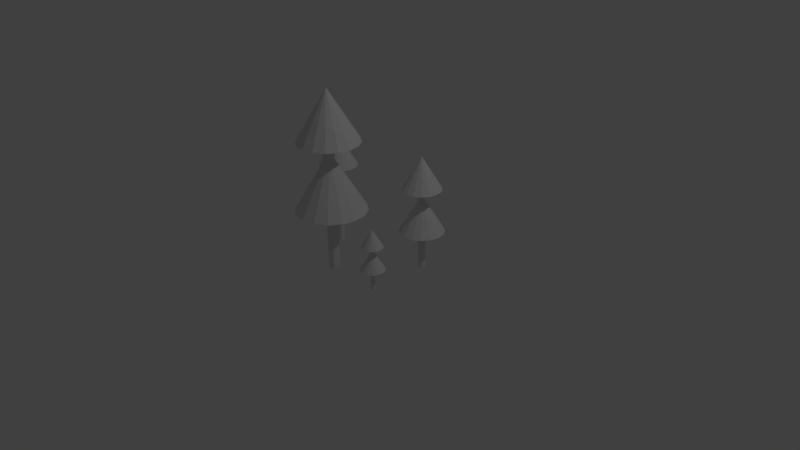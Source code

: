 # Source: Forest_Tile_1.blend  (saved by Blender 2.70.0; exported with 4.5.12 LTS)
import bpy
from mathutils import Matrix  # noqa: F401  (used for matrix-valued properties, if any)

bpy.ops.wm.read_factory_settings(use_empty=True)
scene = bpy.context.scene
scene.name = 'Scene'

# ---- collections
col_collection_1 = bpy.data.collections.new('Collection 1'); scene.collection.children.link(col_collection_1)

# ---- world
world_world = bpy.data.worlds.new('World'); scene.world = world_world
world_world.color = (0.05088, 0.05088, 0.05088)
world_world.use_sun_shadow = False
world_world.sun_shadow_jitter_overblur = 0.0
world_world.cycles.sampling_method = 'MANUAL'
world_world.cycles.sample_map_resolution = 256

# ---- cameras
cam_camera = bpy.data.cameras.new('Camera')
cam_camera.clip_end = 100.0
cam_camera.lens = 35.0
cam_camera.sensor_width = 32.0
cam_camera.sensor_height = 18.0
cam_camera.ortho_scale = 7.314
cam_camera.dof.focus_distance = 0.0
cam_camera.dof.aperture_fstop = 128.0

# ---- lights
light_lamp = bpy.data.lights.new('Lamp', 'POINT')
light_lamp.transmission_factor = 0.0
light_lamp.cutoff_distance = 30.0
light_lamp.energy = 100.0
light_lamp.shadow_buffer_clip_start = 1.001
light_lamp.shadow_soft_size = 0.1
light_lamp.shadow_maximum_resolution = 0.006
light_lamp.use_absolute_resolution = True
light_lamp.cycles.use_multiple_importance_sampling = False

# ---- meshes
me_circle_001 = bpy.data.meshes.new('Circle.001')
me_circle_001.from_pydata([(0.08231, 2.029, 8.557), (0.8589, 1.875, 8.557), (1.517, 1.435, 8.557), (1.957, 0.7766, 8.557), (2.112, -9.626e-08, 8.557), (0.08231, -7.554e-09, 11.94), (1.957, -0.7766, 8.557), (1.517, -1.435, 8.557), (0.8589, -1.875, 8.557), (0.08231, -2.029, 8.557), (-0.6943, -1.875, 8.557), (-1.353, -1.435, 8.557), (-1.793, -0.7766, 8.557), (-1.947, 1.665e-08, 8.557), (-1.793, 0.7766, 8.557), (-1.353, 1.435, 8.557), (-0.6943, 1.875, 8.557), (0.08231, 2.316, 4.059), (0.9684, 2.139, 4.059), (1.72, 1.637, 4.059), (2.222, 0.8861, 4.059), (2.398, 3.371e-07, 4.059), (0.08231, 4.383e-07, 7.924), (2.222, -0.8861, 4.059), (1.72, -1.637, 4.059), (0.9684, -2.139, 4.059), (0.08231, -2.316, 4.059), (-0.8038, -2.139, 4.059), (-1.555, -1.637, 4.059), (-2.057, -0.8861, 4.059), (-2.233, 4.659e-07, 4.059), (-2.057, 0.8861, 4.059), (-1.555, 1.637, 4.059), (-0.8038, 2.139, 4.059)], [], [(15, 5, 16), (0, 5, 1), (14, 5, 15), (13, 5, 14), (12, 5, 13), (11, 5, 12), (10, 5, 11), (9, 5, 10), (8, 5, 9), (7, 5, 8), (6, 5, 7), (4, 5, 6), (3, 5, 4), (2, 5, 3), (16, 5, 0), (1, 5, 2), (0, 1, 2, 3, 4, 6, 7, 8, 9, 10, 11, 12, 13, 14, 15, 16), (32, 22, 33), (17, 22, 18), (31, 22, 32), (30, 22, 31), (29, 22, 30), (28, 22, 29), (27, 22, 28), (26, 22, 27), (25, 22, 26), (24, 22, 25), (23, 22, 24), (21, 22, 23), (20, 22, 21), (19, 22, 20), (33, 22, 17), (18, 22, 19), (17, 18, 19, 20, 21, 23, 24, 25, 26, 27, 28, 29, 30, 31, 32, 33)])
me_circle_001.use_remesh_preserve_volume = False
me_circle_001.use_remesh_preserve_attributes = False
me_circle_001.use_mirror_vertex_groups = False
me_circle_001.update()
me_circle = bpy.data.meshes.new('Circle')
me_circle.from_pydata([(0.0875, 0.3585, -0.003632), (-0.166, 0.2535, -0.003632), (-0.271, -1.727e-08, -0.003632), (-0.166, -0.2535, -0.003632), (0.0875, -0.3585, -0.003632), (0.341, -0.2535, -0.003632), (0.446, 2.673e-09, -0.003632), (0.341, 0.2535, -0.003632), (0.07293, 0.3585, 1.92), (-0.1806, 0.2535, 1.92), (-0.2856, -2.757e-07, 1.92), (-0.1806, -0.2535, 1.92), (0.07293, -0.3585, 1.92), (0.3265, -0.2535, 1.92), (0.4315, -2.558e-07, 1.92), (0.3265, 0.2535, 1.92), (0.1021, 0.3585, 4.251), (-0.1511, 0.2535, 4.239), (-0.256, -5.866e-07, 4.234), (-0.1511, -0.2535, 4.239), (0.1021, -0.3585, 4.251), (0.3553, -0.2535, 4.264), (0.4602, -5.714e-07, 4.269), (0.3553, 0.2535, 4.264), (0.001352, 0.3585, 7.324), (-0.2519, 0.2535, 7.311), (-0.3567, -9.993e-07, 7.306), (-0.2519, -0.2535, 7.311), (0.001352, -0.3585, 7.324), (0.2546, -0.2535, 7.336), (0.3594, -9.842e-07, 7.341), (0.2546, 0.2535, 7.336), (0.1222, 0.3585, 10.01), (-0.131, 0.2535, 10.0), (-0.2359, -1.361e-06, 9.995), (-0.131, -0.2535, 10.0), (0.1222, -0.3585, 10.01), (0.3754, -0.2535, 10.03), (0.4803, -1.346e-06, 10.03), (0.3754, 0.2535, 10.03)], [], [(7, 0, 8, 15), (6, 7, 15, 14), (5, 6, 14, 13), (4, 5, 13, 12), (3, 4, 12, 11), (2, 3, 11, 10), (1, 2, 10, 9), (0, 1, 9, 8), (15, 8, 16, 23), (14, 15, 23, 22), (13, 14, 22, 21), (12, 13, 21, 20), (11, 12, 20, 19), (10, 11, 19, 18), (9, 10, 18, 17), (8, 9, 17, 16), (23, 16, 24, 31), (22, 23, 31, 30), (21, 22, 30, 29), (20, 21, 29, 28), (19, 20, 28, 27), (18, 19, 27, 26), (17, 18, 26, 25), (16, 17, 25, 24), (31, 24, 32, 39), (30, 31, 39, 38), (29, 30, 38, 37), (28, 29, 37, 36), (27, 28, 36, 35), (26, 27, 35, 34), (25, 26, 34, 33), (24, 25, 33, 32)])
me_circle.use_remesh_preserve_volume = False
me_circle.use_remesh_preserve_attributes = False
me_circle.use_mirror_vertex_groups = False
me_circle.update()
me_circle_004 = bpy.data.meshes.new('Circle.004')
me_circle_004.from_pydata([(0.0875, 0.3585, -0.003632), (-0.166, 0.2535, -0.003632), (-0.271, -1.727e-08, -0.003632), (-0.166, -0.2535, -0.003632), (0.0875, -0.3585, -0.003632), (0.341, -0.2535, -0.003632), (0.446, 2.673e-09, -0.003632), (0.341, 0.2535, -0.003632), (0.07293, 0.3585, 1.92), (-0.1806, 0.2535, 1.92), (-0.2856, -2.757e-07, 1.92), (-0.1806, -0.2535, 1.92), (0.07293, -0.3585, 1.92), (0.3265, -0.2535, 1.92), (0.4315, -2.558e-07, 1.92), (0.3265, 0.2535, 1.92), (0.1021, 0.3585, 4.251), (-0.1511, 0.2535, 4.239), (-0.256, -5.866e-07, 4.234), (-0.1511, -0.2535, 4.239), (0.1021, -0.3585, 4.251), (0.3553, -0.2535, 4.264), (0.4602, -5.714e-07, 4.269), (0.3553, 0.2535, 4.264), (0.001352, 0.3585, 7.324), (-0.2519, 0.2535, 7.311), (-0.3567, -9.993e-07, 7.306), (-0.2519, -0.2535, 7.311), (0.001352, -0.3585, 7.324), (0.2546, -0.2535, 7.336), (0.3594, -9.842e-07, 7.341), (0.2546, 0.2535, 7.336), (0.1222, 0.3585, 10.01), (-0.131, 0.2535, 10.0), (-0.2359, -1.361e-06, 9.995), (-0.131, -0.2535, 10.0), (0.1222, -0.3585, 10.01), (0.3754, -0.2535, 10.03), (0.4803, -1.346e-06, 10.03), (0.3754, 0.2535, 10.03)], [], [(7, 0, 8, 15), (6, 7, 15, 14), (5, 6, 14, 13), (4, 5, 13, 12), (3, 4, 12, 11), (2, 3, 11, 10), (1, 2, 10, 9), (0, 1, 9, 8), (15, 8, 16, 23), (14, 15, 23, 22), (13, 14, 22, 21), (12, 13, 21, 20), (11, 12, 20, 19), (10, 11, 19, 18), (9, 10, 18, 17), (8, 9, 17, 16), (23, 16, 24, 31), (22, 23, 31, 30), (21, 22, 30, 29), (20, 21, 29, 28), (19, 20, 28, 27), (18, 19, 27, 26), (17, 18, 26, 25), (16, 17, 25, 24), (31, 24, 32, 39), (30, 31, 39, 38), (29, 30, 38, 37), (28, 29, 37, 36), (27, 28, 36, 35), (26, 27, 35, 34), (25, 26, 34, 33), (24, 25, 33, 32)])
me_circle_004.use_remesh_preserve_volume = False
me_circle_004.use_remesh_preserve_attributes = False
me_circle_004.use_mirror_vertex_groups = False
me_circle_004.update()
me_circle_005 = bpy.data.meshes.new('Circle.005')
me_circle_005.from_pydata([(0.08231, 2.029, 8.557), (0.8589, 1.875, 8.557), (1.517, 1.435, 8.557), (1.957, 0.7766, 8.557), (2.112, -9.626e-08, 8.557), (0.08231, -7.554e-09, 11.94), (1.957, -0.7766, 8.557), (1.517, -1.435, 8.557), (0.8589, -1.875, 8.557), (0.08231, -2.029, 8.557), (-0.6943, -1.875, 8.557), (-1.353, -1.435, 8.557), (-1.793, -0.7766, 8.557), (-1.947, 1.665e-08, 8.557), (-1.793, 0.7766, 8.557), (-1.353, 1.435, 8.557), (-0.6943, 1.875, 8.557), (0.08231, 2.316, 4.059), (0.9684, 2.139, 4.059), (1.72, 1.637, 4.059), (2.222, 0.8861, 4.059), (2.398, 3.371e-07, 4.059), (0.08231, 4.383e-07, 7.924), (2.222, -0.8861, 4.059), (1.72, -1.637, 4.059), (0.9684, -2.139, 4.059), (0.08231, -2.316, 4.059), (-0.8038, -2.139, 4.059), (-1.555, -1.637, 4.059), (-2.057, -0.8861, 4.059), (-2.233, 4.659e-07, 4.059), (-2.057, 0.8861, 4.059), (-1.555, 1.637, 4.059), (-0.8038, 2.139, 4.059)], [], [(15, 5, 16), (0, 5, 1), (14, 5, 15), (13, 5, 14), (12, 5, 13), (11, 5, 12), (10, 5, 11), (9, 5, 10), (8, 5, 9), (7, 5, 8), (6, 5, 7), (4, 5, 6), (3, 5, 4), (2, 5, 3), (16, 5, 0), (1, 5, 2), (0, 1, 2, 3, 4, 6, 7, 8, 9, 10, 11, 12, 13, 14, 15, 16), (32, 22, 33), (17, 22, 18), (31, 22, 32), (30, 22, 31), (29, 22, 30), (28, 22, 29), (27, 22, 28), (26, 22, 27), (25, 22, 26), (24, 22, 25), (23, 22, 24), (21, 22, 23), (20, 22, 21), (19, 22, 20), (33, 22, 17), (18, 22, 19), (17, 18, 19, 20, 21, 23, 24, 25, 26, 27, 28, 29, 30, 31, 32, 33)])
me_circle_005.use_remesh_preserve_volume = False
me_circle_005.use_remesh_preserve_attributes = False
me_circle_005.use_mirror_vertex_groups = False
me_circle_005.update()
me_circle_006 = bpy.data.meshes.new('Circle.006')
me_circle_006.from_pydata([(0.0875, 0.3585, -0.003632), (-0.166, 0.2535, -0.003632), (-0.271, -1.727e-08, -0.003632), (-0.166, -0.2535, -0.003632), (0.0875, -0.3585, -0.003632), (0.341, -0.2535, -0.003632), (0.446, 2.673e-09, -0.003632), (0.341, 0.2535, -0.003632), (0.07293, 0.3585, 1.92), (-0.1806, 0.2535, 1.92), (-0.2856, -2.757e-07, 1.92), (-0.1806, -0.2535, 1.92), (0.07293, -0.3585, 1.92), (0.3265, -0.2535, 1.92), (0.4315, -2.558e-07, 1.92), (0.3265, 0.2535, 1.92), (0.1021, 0.3585, 4.251), (-0.1511, 0.2535, 4.239), (-0.256, -5.866e-07, 4.234), (-0.1511, -0.2535, 4.239), (0.1021, -0.3585, 4.251), (0.3553, -0.2535, 4.264), (0.4602, -5.714e-07, 4.269), (0.3553, 0.2535, 4.264), (0.001352, 0.3585, 7.324), (-0.2519, 0.2535, 7.311), (-0.3567, -9.993e-07, 7.306), (-0.2519, -0.2535, 7.311), (0.001352, -0.3585, 7.324), (0.2546, -0.2535, 7.336), (0.3594, -9.842e-07, 7.341), (0.2546, 0.2535, 7.336), (0.1222, 0.3585, 10.01), (-0.131, 0.2535, 10.0), (-0.2359, -1.361e-06, 9.995), (-0.131, -0.2535, 10.0), (0.1222, -0.3585, 10.01), (0.3754, -0.2535, 10.03), (0.4803, -1.346e-06, 10.03), (0.3754, 0.2535, 10.03)], [], [(7, 0, 8, 15), (6, 7, 15, 14), (5, 6, 14, 13), (4, 5, 13, 12), (3, 4, 12, 11), (2, 3, 11, 10), (1, 2, 10, 9), (0, 1, 9, 8), (15, 8, 16, 23), (14, 15, 23, 22), (13, 14, 22, 21), (12, 13, 21, 20), (11, 12, 20, 19), (10, 11, 19, 18), (9, 10, 18, 17), (8, 9, 17, 16), (23, 16, 24, 31), (22, 23, 31, 30), (21, 22, 30, 29), (20, 21, 29, 28), (19, 20, 28, 27), (18, 19, 27, 26), (17, 18, 26, 25), (16, 17, 25, 24), (31, 24, 32, 39), (30, 31, 39, 38), (29, 30, 38, 37), (28, 29, 37, 36), (27, 28, 36, 35), (26, 27, 35, 34), (25, 26, 34, 33), (24, 25, 33, 32)])
me_circle_006.use_remesh_preserve_volume = False
me_circle_006.use_remesh_preserve_attributes = False
me_circle_006.use_mirror_vertex_groups = False
me_circle_006.update()
me_circle_007 = bpy.data.meshes.new('Circle.007')
me_circle_007.from_pydata([(0.08231, 2.029, 8.557), (0.8589, 1.875, 8.557), (1.517, 1.435, 8.557), (1.957, 0.7766, 8.557), (2.112, -9.626e-08, 8.557), (0.08231, -7.554e-09, 11.94), (1.957, -0.7766, 8.557), (1.517, -1.435, 8.557), (0.8589, -1.875, 8.557), (0.08231, -2.029, 8.557), (-0.6943, -1.875, 8.557), (-1.353, -1.435, 8.557), (-1.793, -0.7766, 8.557), (-1.947, 1.665e-08, 8.557), (-1.793, 0.7766, 8.557), (-1.353, 1.435, 8.557), (-0.6943, 1.875, 8.557), (0.08231, 2.316, 4.059), (0.9684, 2.139, 4.059), (1.72, 1.637, 4.059), (2.222, 0.8861, 4.059), (2.398, 3.371e-07, 4.059), (0.08231, 4.383e-07, 7.924), (2.222, -0.8861, 4.059), (1.72, -1.637, 4.059), (0.9684, -2.139, 4.059), (0.08231, -2.316, 4.059), (-0.8038, -2.139, 4.059), (-1.555, -1.637, 4.059), (-2.057, -0.8861, 4.059), (-2.233, 4.659e-07, 4.059), (-2.057, 0.8861, 4.059), (-1.555, 1.637, 4.059), (-0.8038, 2.139, 4.059)], [], [(15, 5, 16), (0, 5, 1), (14, 5, 15), (13, 5, 14), (12, 5, 13), (11, 5, 12), (10, 5, 11), (9, 5, 10), (8, 5, 9), (7, 5, 8), (6, 5, 7), (4, 5, 6), (3, 5, 4), (2, 5, 3), (16, 5, 0), (1, 5, 2), (0, 1, 2, 3, 4, 6, 7, 8, 9, 10, 11, 12, 13, 14, 15, 16), (32, 22, 33), (17, 22, 18), (31, 22, 32), (30, 22, 31), (29, 22, 30), (28, 22, 29), (27, 22, 28), (26, 22, 27), (25, 22, 26), (24, 22, 25), (23, 22, 24), (21, 22, 23), (20, 22, 21), (19, 22, 20), (33, 22, 17), (18, 22, 19), (17, 18, 19, 20, 21, 23, 24, 25, 26, 27, 28, 29, 30, 31, 32, 33)])
me_circle_007.use_remesh_preserve_volume = False
me_circle_007.use_remesh_preserve_attributes = False
me_circle_007.use_mirror_vertex_groups = False
me_circle_007.update()
me_circle_008 = bpy.data.meshes.new('Circle.008')
me_circle_008.from_pydata([(0.0875, 0.3585, -0.003632), (-0.166, 0.2535, -0.003632), (-0.271, -1.727e-08, -0.003632), (-0.166, -0.2535, -0.003632), (0.0875, -0.3585, -0.003632), (0.341, -0.2535, -0.003632), (0.446, 2.673e-09, -0.003632), (0.341, 0.2535, -0.003632), (0.07293, 0.3585, 1.92), (-0.1806, 0.2535, 1.92), (-0.2856, -2.757e-07, 1.92), (-0.1806, -0.2535, 1.92), (0.07293, -0.3585, 1.92), (0.3265, -0.2535, 1.92), (0.4315, -2.558e-07, 1.92), (0.3265, 0.2535, 1.92), (0.1021, 0.3585, 4.251), (-0.1511, 0.2535, 4.239), (-0.256, -5.866e-07, 4.234), (-0.1511, -0.2535, 4.239), (0.1021, -0.3585, 4.251), (0.3553, -0.2535, 4.264), (0.4602, -5.714e-07, 4.269), (0.3553, 0.2535, 4.264), (0.001352, 0.3585, 7.324), (-0.2519, 0.2535, 7.311), (-0.3567, -9.993e-07, 7.306), (-0.2519, -0.2535, 7.311), (0.001352, -0.3585, 7.324), (0.2546, -0.2535, 7.336), (0.3594, -9.842e-07, 7.341), (0.2546, 0.2535, 7.336), (0.1222, 0.3585, 10.01), (-0.131, 0.2535, 10.0), (-0.2359, -1.361e-06, 9.995), (-0.131, -0.2535, 10.0), (0.1222, -0.3585, 10.01), (0.3754, -0.2535, 10.03), (0.4803, -1.346e-06, 10.03), (0.3754, 0.2535, 10.03)], [], [(7, 0, 8, 15), (6, 7, 15, 14), (5, 6, 14, 13), (4, 5, 13, 12), (3, 4, 12, 11), (2, 3, 11, 10), (1, 2, 10, 9), (0, 1, 9, 8), (15, 8, 16, 23), (14, 15, 23, 22), (13, 14, 22, 21), (12, 13, 21, 20), (11, 12, 20, 19), (10, 11, 19, 18), (9, 10, 18, 17), (8, 9, 17, 16), (23, 16, 24, 31), (22, 23, 31, 30), (21, 22, 30, 29), (20, 21, 29, 28), (19, 20, 28, 27), (18, 19, 27, 26), (17, 18, 26, 25), (16, 17, 25, 24), (31, 24, 32, 39), (30, 31, 39, 38), (29, 30, 38, 37), (28, 29, 37, 36), (27, 28, 36, 35), (26, 27, 35, 34), (25, 26, 34, 33), (24, 25, 33, 32)])
me_circle_008.use_remesh_preserve_volume = False
me_circle_008.use_remesh_preserve_attributes = False
me_circle_008.use_mirror_vertex_groups = False
me_circle_008.update()
me_circle_009 = bpy.data.meshes.new('Circle.009')
me_circle_009.from_pydata([(0.08231, 2.029, 8.557), (0.8589, 1.875, 8.557), (1.517, 1.435, 8.557), (1.957, 0.7766, 8.557), (2.112, -9.626e-08, 8.557), (0.08231, -7.554e-09, 11.94), (1.957, -0.7766, 8.557), (1.517, -1.435, 8.557), (0.8589, -1.875, 8.557), (0.08231, -2.029, 8.557), (-0.6943, -1.875, 8.557), (-1.353, -1.435, 8.557), (-1.793, -0.7766, 8.557), (-1.947, 1.665e-08, 8.557), (-1.793, 0.7766, 8.557), (-1.353, 1.435, 8.557), (-0.6943, 1.875, 8.557), (0.08231, 2.316, 4.059), (0.9684, 2.139, 4.059), (1.72, 1.637, 4.059), (2.222, 0.8861, 4.059), (2.398, 3.371e-07, 4.059), (0.08231, 4.383e-07, 7.924), (2.222, -0.8861, 4.059), (1.72, -1.637, 4.059), (0.9684, -2.139, 4.059), (0.08231, -2.316, 4.059), (-0.8038, -2.139, 4.059), (-1.555, -1.637, 4.059), (-2.057, -0.8861, 4.059), (-2.233, 4.659e-07, 4.059), (-2.057, 0.8861, 4.059), (-1.555, 1.637, 4.059), (-0.8038, 2.139, 4.059)], [], [(15, 5, 16), (0, 5, 1), (14, 5, 15), (13, 5, 14), (12, 5, 13), (11, 5, 12), (10, 5, 11), (9, 5, 10), (8, 5, 9), (7, 5, 8), (6, 5, 7), (4, 5, 6), (3, 5, 4), (2, 5, 3), (16, 5, 0), (1, 5, 2), (0, 1, 2, 3, 4, 6, 7, 8, 9, 10, 11, 12, 13, 14, 15, 16), (32, 22, 33), (17, 22, 18), (31, 22, 32), (30, 22, 31), (29, 22, 30), (28, 22, 29), (27, 22, 28), (26, 22, 27), (25, 22, 26), (24, 22, 25), (23, 22, 24), (21, 22, 23), (20, 22, 21), (19, 22, 20), (33, 22, 17), (18, 22, 19), (17, 18, 19, 20, 21, 23, 24, 25, 26, 27, 28, 29, 30, 31, 32, 33)])
me_circle_009.use_remesh_preserve_volume = False
me_circle_009.use_remesh_preserve_attributes = False
me_circle_009.use_mirror_vertex_groups = False
me_circle_009.update()

# ---- objects
ob_circle_001 = bpy.data.objects.new('Circle.001', me_circle_001)
ob_circle = bpy.data.objects.new('Circle', me_circle)
ob_lamp = bpy.data.objects.new('Lamp', light_lamp)
ob_camera = bpy.data.objects.new('Camera', cam_camera)
ob_circle_004 = bpy.data.objects.new('Circle.004', me_circle_004)
ob_circle_005 = bpy.data.objects.new('Circle.005', me_circle_005)
ob_circle_006 = bpy.data.objects.new('Circle.006', me_circle_006)
ob_circle_007 = bpy.data.objects.new('Circle.007', me_circle_007)
ob_circle_008 = bpy.data.objects.new('Circle.008', me_circle_008)
ob_circle_009 = bpy.data.objects.new('Circle.009', me_circle_009)

# ---- transforms, parenting, visibility, modifiers, constraints
ob_circle_001.location = (-0.6488, 0.0, 0.0)
ob_circle_001.scale = (0.1237, 0.1237, 0.1237)
ob_circle_001.lineart.crease_threshold = 0.0
ob_circle.location = (-0.6488, 0.0, 0.0)
ob_circle.scale = (0.1237, 0.1237, 0.1237)
ob_circle.lineart.crease_threshold = 0.0
ob_lamp.location = (4.076, 1.005, 5.904)
ob_lamp.rotation_euler = (0.6503, 0.05522, 1.866)
ob_lamp.lock_rotations_4d = False
ob_lamp.empty_display_type = 'ARROWS'
ob_lamp.color = (0.0, 0.0, 0.0, 0.0)
ob_lamp.lineart.crease_threshold = 0.0
ob_camera.location = (7.481, -6.508, 5.344)
ob_camera.rotation_euler = (1.109, 0.01082, 0.8149)
ob_camera.lock_rotations_4d = False
ob_camera.empty_display_type = 'ARROWS'
ob_camera.color = (0.0, 0.0, 0.0, 0.0)
ob_camera.display_type = 'WIRE'
ob_camera.lineart.crease_threshold = 0.0
ob_circle_004.location = (-0.1239, -0.5584, 0.0)
ob_circle_004.scale = (0.1946, 0.1946, 0.1946)
ob_circle_004.lineart.crease_threshold = 0.0
ob_circle_005.location = (-0.1239, -0.5584, 0.0)
ob_circle_005.scale = (0.1946, 0.1946, 0.1946)
ob_circle_005.lineart.crease_threshold = 0.0
ob_circle_006.location = (0.6499, 0.2167, 0.0)
ob_circle_006.scale = (0.1237, 0.1237, 0.1237)
ob_circle_006.lineart.crease_threshold = 0.0
ob_circle_007.location = (0.6499, 0.2167, 0.0)
ob_circle_007.scale = (0.1237, 0.1237, 0.1237)
ob_circle_007.lineart.crease_threshold = 0.0
ob_circle_008.location = (0.65, -0.5906, 0.0)
ob_circle_008.scale = (0.06671, 0.06671, 0.06671)
ob_circle_008.lineart.crease_threshold = 0.0
ob_circle_009.location = (0.65, -0.5906, 0.0)
ob_circle_009.scale = (0.06671, 0.06671, 0.06671)
ob_circle_009.lineart.crease_threshold = 0.0

# ---- collection membership
col_collection_1.objects.link(ob_circle_001)
col_collection_1.objects.link(ob_circle)
col_collection_1.objects.link(ob_lamp)
col_collection_1.objects.link(ob_camera)
col_collection_1.objects.link(ob_circle_004)
col_collection_1.objects.link(ob_circle_005)
col_collection_1.objects.link(ob_circle_006)
col_collection_1.objects.link(ob_circle_007)
col_collection_1.objects.link(ob_circle_008)
col_collection_1.objects.link(ob_circle_009)

# ---- scene / render settings (as saved in the file)
scene.camera = ob_camera
scene.frame_start = 1; scene.frame_end = 250; scene.frame_set(1)
scene.render.engine = 'BLENDER_EEVEE_NEXT'
scene.render.resolution_percentage = 50
scene.render.dither_intensity = 0.0
scene.cycles.use_denoising = False
scene.cycles.samples = 10
scene.cycles.sampling_pattern = 'TABULATED_SOBOL'
scene.cycles.light_sampling_threshold = 0.0
scene.cycles.use_adaptive_sampling = False
scene.cycles.use_light_tree = False
scene.cycles.blur_glossy = 0.0
scene.cycles.volume_bounces = 1
scene.cycles.pixel_filter_type = 'GAUSSIAN'
scene.cycles.sample_clamp_indirect = 0.0
scene.view_settings.view_transform = 'Standard'
bpy.context.view_layer.update()
